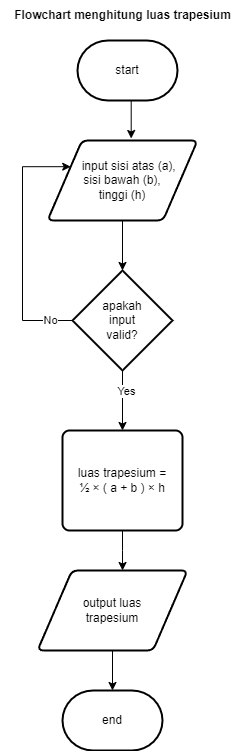

The diagram above was exported from draw.io. Its source (the exported page's mxGraphModel, read from the mxfile embedded in the PNG):
<mxGraphModel dx="794" dy="432" grid="1" gridSize="10" guides="1" tooltips="1" connect="1" arrows="1" fold="1" page="1" pageScale="1" pageWidth="850" pageHeight="1100" math="0" shadow="0">
  <root>
    <mxCell id="0" />
    <mxCell id="1" parent="0" />
    <mxCell id="Hv4gUP-GpRe2WmMkpIrC-15" style="edgeStyle=orthogonalEdgeStyle;rounded=0;orthogonalLoop=1;jettySize=auto;html=1;exitX=0.5;exitY=1;exitDx=0;exitDy=0;exitPerimeter=0;entryX=0.558;entryY=-0.025;entryDx=0;entryDy=0;entryPerimeter=0;" parent="1" source="Hv4gUP-GpRe2WmMkpIrC-1" target="Hv4gUP-GpRe2WmMkpIrC-3" edge="1">
      <mxGeometry relative="1" as="geometry" />
    </mxCell>
    <mxCell id="Hv4gUP-GpRe2WmMkpIrC-1" value="start" style="strokeWidth=2;html=1;shape=mxgraph.flowchart.terminator;whiteSpace=wrap;" parent="1" vertex="1">
      <mxGeometry x="355" y="210" width="100" height="60" as="geometry" />
    </mxCell>
    <mxCell id="Hv4gUP-GpRe2WmMkpIrC-2" value="end" style="strokeWidth=2;html=1;shape=mxgraph.flowchart.terminator;whiteSpace=wrap;" parent="1" vertex="1">
      <mxGeometry x="340" y="860" width="100" height="60" as="geometry" />
    </mxCell>
    <mxCell id="Hv4gUP-GpRe2WmMkpIrC-16" style="edgeStyle=orthogonalEdgeStyle;rounded=0;orthogonalLoop=1;jettySize=auto;html=1;exitX=0.5;exitY=1;exitDx=0;exitDy=0;entryX=0.5;entryY=0;entryDx=0;entryDy=0;entryPerimeter=0;" parent="1" source="Hv4gUP-GpRe2WmMkpIrC-3" target="Hv4gUP-GpRe2WmMkpIrC-5" edge="1">
      <mxGeometry relative="1" as="geometry" />
    </mxCell>
    <mxCell id="Hv4gUP-GpRe2WmMkpIrC-3" value="&amp;nbsp; &amp;nbsp; input sisi atas (a), &lt;br&gt;sisi bawah (b),&lt;br&gt;tinggi (h)" style="shape=parallelogram;html=1;strokeWidth=2;perimeter=parallelogramPerimeter;whiteSpace=wrap;rounded=1;arcSize=12;size=0.23;" parent="1" vertex="1">
      <mxGeometry x="325" y="310" width="150" height="80" as="geometry" />
    </mxCell>
    <mxCell id="Hv4gUP-GpRe2WmMkpIrC-17" style="edgeStyle=orthogonalEdgeStyle;rounded=0;orthogonalLoop=1;jettySize=auto;html=1;exitX=0;exitY=0.5;exitDx=0;exitDy=0;exitPerimeter=0;entryX=0;entryY=0.25;entryDx=0;entryDy=0;" parent="1" source="Hv4gUP-GpRe2WmMkpIrC-5" target="Hv4gUP-GpRe2WmMkpIrC-3" edge="1">
      <mxGeometry relative="1" as="geometry">
        <Array as="points">
          <mxPoint x="300" y="490" />
          <mxPoint x="300" y="336" />
        </Array>
      </mxGeometry>
    </mxCell>
    <mxCell id="Hv4gUP-GpRe2WmMkpIrC-20" value="No" style="edgeLabel;html=1;align=center;verticalAlign=middle;resizable=0;points=[];" parent="Hv4gUP-GpRe2WmMkpIrC-17" connectable="0" vertex="1">
      <mxGeometry x="-0.8148" y="-1" relative="1" as="geometry">
        <mxPoint as="offset" />
      </mxGeometry>
    </mxCell>
    <mxCell id="Hv4gUP-GpRe2WmMkpIrC-18" style="edgeStyle=orthogonalEdgeStyle;rounded=0;orthogonalLoop=1;jettySize=auto;html=1;exitX=0.5;exitY=1;exitDx=0;exitDy=0;exitPerimeter=0;entryX=0.5;entryY=0;entryDx=0;entryDy=0;" parent="1" source="Hv4gUP-GpRe2WmMkpIrC-5" target="Hv4gUP-GpRe2WmMkpIrC-6" edge="1">
      <mxGeometry relative="1" as="geometry" />
    </mxCell>
    <mxCell id="Hv4gUP-GpRe2WmMkpIrC-19" value="Yes" style="edgeLabel;html=1;align=center;verticalAlign=middle;resizable=0;points=[];" parent="Hv4gUP-GpRe2WmMkpIrC-18" connectable="0" vertex="1">
      <mxGeometry x="-0.3333" y="3" relative="1" as="geometry">
        <mxPoint as="offset" />
      </mxGeometry>
    </mxCell>
    <mxCell id="Hv4gUP-GpRe2WmMkpIrC-5" value="apakah &lt;br&gt;input &lt;br&gt;valid?" style="strokeWidth=2;html=1;shape=mxgraph.flowchart.decision;whiteSpace=wrap;align=center;" parent="1" vertex="1">
      <mxGeometry x="350" y="440" width="100" height="100" as="geometry" />
    </mxCell>
    <mxCell id="Hv4gUP-GpRe2WmMkpIrC-24" style="edgeStyle=orthogonalEdgeStyle;rounded=0;orthogonalLoop=1;jettySize=auto;html=1;exitX=0.5;exitY=1;exitDx=0;exitDy=0;entryX=0.567;entryY=0;entryDx=0;entryDy=0;entryPerimeter=0;" parent="1" source="Hv4gUP-GpRe2WmMkpIrC-6" target="Hv4gUP-GpRe2WmMkpIrC-21" edge="1">
      <mxGeometry relative="1" as="geometry" />
    </mxCell>
    <mxCell id="Hv4gUP-GpRe2WmMkpIrC-6" value="luas trapesium = &lt;br&gt;½ × ( a + b ) × h" style="rounded=1;whiteSpace=wrap;html=1;absoluteArcSize=1;arcSize=14;strokeWidth=2;" parent="1" vertex="1">
      <mxGeometry x="340" y="600" width="120" height="100" as="geometry" />
    </mxCell>
    <mxCell id="Hv4gUP-GpRe2WmMkpIrC-25" style="edgeStyle=orthogonalEdgeStyle;rounded=0;orthogonalLoop=1;jettySize=auto;html=1;exitX=0.5;exitY=1;exitDx=0;exitDy=0;entryX=0.5;entryY=0;entryDx=0;entryDy=0;entryPerimeter=0;" parent="1" source="Hv4gUP-GpRe2WmMkpIrC-21" target="Hv4gUP-GpRe2WmMkpIrC-2" edge="1">
      <mxGeometry relative="1" as="geometry" />
    </mxCell>
    <mxCell id="Hv4gUP-GpRe2WmMkpIrC-21" value="output luas &lt;br&gt;trapesium" style="shape=parallelogram;html=1;strokeWidth=2;perimeter=parallelogramPerimeter;whiteSpace=wrap;rounded=1;arcSize=12;size=0.23;" parent="1" vertex="1">
      <mxGeometry x="315" y="740" width="150" height="80" as="geometry" />
    </mxCell>
    <mxCell id="D5srGfYoq397_YbYskaY-1" value="&lt;b&gt;Flowchart menghitung luas trapesium&lt;/b&gt;" style="text;html=1;strokeColor=none;fillColor=none;align=center;verticalAlign=middle;whiteSpace=wrap;rounded=0;" vertex="1" parent="1">
      <mxGeometry x="277.5" y="170" width="245" height="30" as="geometry" />
    </mxCell>
  </root>
</mxGraphModel>